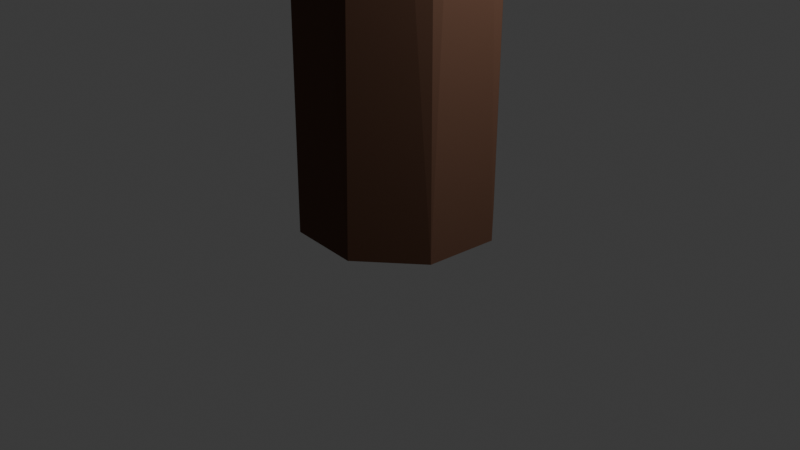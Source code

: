 # Source: tree_trunk.blend  (saved by Blender 4.4.32; exported with 4.5.12 LTS)
import bpy
from mathutils import Matrix  # noqa: F401  (used for matrix-valued properties, if any)

bpy.ops.wm.read_factory_settings(use_empty=True)
scene = bpy.context.scene
scene.name = 'Scene'

# ---- collections
col_collection = bpy.data.collections.new('Collection'); scene.collection.children.link(col_collection)

# ---- materials (node trees are filled in below, after node groups)
mat_bark = bpy.data.materials.new('bark')

# ---- material node trees
mat_bark.use_nodes = True; mat_bark.node_tree.nodes.clear()
_N = mat_bark.node_tree.nodes; _L = mat_bark.node_tree.links
n0 = _N.new('ShaderNodeBsdfPrincipled'); n0.name = 'Principled BSDF'; n0.location = (10, 300)
n0.inputs[0].default_value = (0.1329, 0.06663, 0.04231, 1.0)
n0.inputs[1].default_value = 0.2
n0.inputs[2].default_value = 0.75
n0.inputs[3].default_value = 1.25
n1 = _N.new('ShaderNodeOutputMaterial'); n1.name = 'Material Output'; n1.location = (300, 300)
_L.new(n0.outputs[0], n1.inputs[0])
n1.is_active_output = True

# ---- world
world_world = bpy.data.worlds.new('World'); scene.world = world_world
world_world.use_nodes = True; world_world.node_tree.nodes.clear()
_N = world_world.node_tree.nodes; _L = world_world.node_tree.links
n0 = _N.new('ShaderNodeOutputWorld'); n0.name = 'World Output'; n0.location = (300, 300)
n1 = _N.new('ShaderNodeBackground'); n1.name = 'Background'; n1.location = (10, 300)
n1.inputs[0].default_value = (0.05088, 0.05088, 0.05088, 1.0)
_L.new(n1.outputs[0], n0.inputs[0])
n0.is_active_output = True
world_world.color = (0.05088, 0.05088, 0.05088)
world_world.sun_shadow_jitter_overblur = 0.0

# ---- cameras
cam_camera = bpy.data.cameras.new('Camera')
cam_camera.clip_end = 100.0
cam_camera.ortho_scale = 7.314

# ---- lights
light_light = bpy.data.lights.new('Light', 'POINT')
light_light.energy = 1000.0
light_light.shadow_soft_size = 0.1

# ---- meshes
me_cylinder = bpy.data.meshes.new('Cylinder')
me_cylinder.from_pydata([(0.0, 1.0, -1.0), (0.0, 1.0, 1.0), (0.1951, 0.9808, -1.0), (0.1951, 0.9808, 1.0), (0.3827, 0.9239, -1.0), (0.3827, 0.9239, 1.0), (0.5556, 0.8315, -1.0), (0.5556, 0.8315, 1.0), (0.7071, 0.7071, -1.0), (0.7071, 0.7071, 1.0), (0.8315, 0.5556, -1.0), (0.8315, 0.5556, 1.0), (0.9239, 0.3827, -1.0), (0.9239, 0.3827, 1.0), (0.9808, 0.1951, -1.0), (0.9808, 0.1951, 1.0), (1.0, 0.0, -1.0), (1.0, 0.0, 1.0), (0.9808, -0.1951, -1.0), (0.9808, -0.1951, 1.0), (0.9239, -0.3827, -1.0), (0.9239, -0.3827, 1.0), (0.8315, -0.5556, -1.0), (0.8315, -0.5556, 1.0), (0.7071, -0.7071, -1.0), (0.7071, -0.7071, 1.0), (0.5556, -0.8315, -1.0), (0.5556, -0.8315, 1.0), (0.3827, -0.9239, -1.0), (0.3827, -0.9239, 1.0), (0.1951, -0.9808, -1.0), (0.1951, -0.9808, 1.0), (0.0, -1.0, -1.0), (0.0, -1.0, 1.0), (-0.1951, -0.9808, -1.0), (-0.1951, -0.9808, 1.0), (-0.3827, -0.9239, -1.0), (-0.3827, -0.9239, 1.0), (-0.5556, -0.8315, -1.0), (-0.5556, -0.8315, 1.0), (-0.7071, -0.7071, -1.0), (-0.7071, -0.7071, 1.0), (-0.8315, -0.5556, -1.0), (-0.8315, -0.5556, 1.0), (-0.9239, -0.3827, -1.0), (-0.9239, -0.3827, 1.0), (-0.9808, -0.1951, -1.0), (-0.9808, -0.1951, 1.0), (-1.0, 0.0, -1.0), (-1.0, 0.0, 1.0), (-0.9808, 0.1951, -1.0), (-0.9808, 0.1951, 1.0), (-0.9239, 0.3827, -1.0), (-0.9239, 0.3827, 1.0), (-0.8315, 0.5556, -1.0), (-0.8315, 0.5556, 1.0), (-0.7071, 0.7071, -1.0), (-0.7071, 0.7071, 1.0), (-0.5556, 0.8315, -1.0), (-0.5556, 0.8315, 1.0), (-0.3827, 0.9239, -1.0), (-0.3827, 0.9239, 1.0), (-0.1951, 0.9808, -1.0), (-0.1951, 0.9808, 1.0)], [], [(0, 1, 3, 2), (2, 3, 5, 4), (4, 5, 7, 6), (6, 7, 9, 8), (8, 9, 11, 10), (10, 11, 13, 12), (12, 13, 15, 14), (14, 15, 17, 16), (16, 17, 19, 18), (18, 19, 21, 20), (20, 21, 23, 22), (22, 23, 25, 24), (24, 25, 27, 26), (26, 27, 29, 28), (28, 29, 31, 30), (30, 31, 33, 32), (32, 33, 35, 34), (34, 35, 37, 36), (36, 37, 39, 38), (38, 39, 41, 40), (40, 41, 43, 42), (42, 43, 45, 44), (44, 45, 47, 46), (46, 47, 49, 48), (48, 49, 51, 50), (50, 51, 53, 52), (52, 53, 55, 54), (54, 55, 57, 56), (56, 57, 59, 58), (58, 59, 61, 60), (3, 1, 63, 61, 59, 57, 55, 53, 51, 49, 47, 45, 43, 41, 39, 37, 35, 33, 31, 29, 27, 25, 23, 21, 19, 17, 15, 13, 11, 9, 7, 5), (60, 61, 63, 62), (62, 63, 1, 0), (0, 2, 4, 6, 8, 10, 12, 14, 16, 18, 20, 22, 24, 26, 28, 30, 32, 34, 36, 38, 40, 42, 44, 46, 48, 50, 52, 54, 56, 58, 60, 62)])
_uv = me_cylinder.uv_layers.new(name='UVMap')
_uv.uv.foreach_set('vector', [1.0, 0.5, 1.0, 1.0, 0.9688, 1.0, 0.9688, 0.5, 0.9688, 0.5, 0.9688, 1.0, 0.9375, 1.0, 0.9375, 0.5, 0.9375, 0.5, 0.9375, 1.0, 0.9062, 1.0, 0.9062, 0.5, 0.9062, 0.5, 0.9062, 1.0, 0.875, 1.0, 0.875, 0.5, 0.875, 0.5, 0.875, 1.0, 0.8438, 1.0, 0.8438, 0.5, 0.8438, 0.5, 0.8438, 1.0, 0.8125, 1.0, 0.8125, 0.5, 0.8125, 0.5, 0.8125, 1.0, 0.7812, 1.0, 0.7812, 0.5, 0.7812, 0.5, 0.7812, 1.0, 0.75, 1.0, 0.75, 0.5, 0.75, 0.5, 0.75, 1.0, 0.7188, 1.0, 0.7188, 0.5, 0.7188, 0.5, 0.7188, 1.0, 0.6875, 1.0, 0.6875, 0.5, 0.6875, 0.5, 0.6875, 1.0, 0.6562, 1.0, 0.6562, 0.5, 0.6562, 0.5, 0.6562, 1.0, 0.625, 1.0, 0.625, 0.5, 0.625, 0.5, 0.625, 1.0, 0.5938, 1.0, 0.5938, 0.5, 0.5938, 0.5, 0.5938, 1.0, 0.5625, 1.0, 0.5625, 0.5, 0.5625, 0.5, 0.5625, 1.0, 0.5312, 1.0, 0.5312, 0.5, 0.5312, 0.5, 0.5312, 1.0, 0.5, 1.0, 0.5, 0.5, 0.5, 0.5, 0.5, 1.0, 0.4688, 1.0, 0.4688, 0.5, 0.4688, 0.5, 0.4688, 1.0, 0.4375, 1.0, 0.4375, 0.5, 0.4375, 0.5, 0.4375, 1.0, 0.4062, 1.0, 0.4062, 0.5, 0.4062, 0.5, 0.4062, 1.0, 0.375, 1.0, 0.375, 0.5, 0.375, 0.5, 0.375, 1.0, 0.3438, 1.0, 0.3438, 0.5, 0.3438, 0.5, 0.3438, 1.0, 0.3125, 1.0, 0.3125, 0.5, 0.3125, 0.5, 0.3125, 1.0, 0.2812, 1.0, 0.2812, 0.5, 0.2812, 0.5, 0.2812, 1.0, 0.25, 1.0, 0.25, 0.5, 0.25, 0.5, 0.25, 1.0, 0.2188, 1.0, 0.2188, 0.5, 0.2188, 0.5, 0.2188, 1.0, 0.1875, 1.0, 0.1875, 0.5, 0.1875, 0.5, 0.1875, 1.0, 0.1562, 1.0, 0.1562, 0.5, 0.1562, 0.5, 0.1562, 1.0, 0.125, 1.0, 0.125, 0.5, 0.125, 0.5, 0.125, 1.0, 0.09375, 1.0, 0.09375, 0.5, 0.09375, 0.5, 0.09375, 1.0, 0.0625, 1.0, 0.0625, 0.5, 0.2968, 0.4854, 0.25, 0.49, 0.2032, 0.4854, 0.1582, 0.4717, 0.1167, 0.4496, 0.08029, 0.4197, 0.05045, 0.3833, 0.02827, 0.3418, 0.01461, 0.2968, 0.01, 0.25, 0.01461, 0.2032, 0.02827, 0.1582, 0.05045, 0.1167, 0.08029, 0.08029, 0.1167, 0.05045, 0.1582, 0.02827, 0.2032, 0.01461, 0.25, 0.01, 0.2968, 0.01461, 0.3418, 0.02827, 0.3833, 0.05045, 0.4197, 0.08029, 0.4496, 0.1167, 0.4717, 0.1582, 0.4854, 0.2032, 0.49, 0.25, 0.4854, 0.2968, 0.4717, 0.3418, 0.4496, 0.3833, 0.4197, 0.4197, 0.3833, 0.4496, 0.3418, 0.4717, 0.0625, 0.5, 0.0625, 1.0, 0.03125, 1.0, 0.03125, 0.5, 0.03125, 0.5, 0.03125, 1.0, 0.0, 1.0, 0.0, 0.5, 0.75, 0.49, 0.7968, 0.4854, 0.8418, 0.4717, 0.8833, 0.4496, 0.9197, 0.4197, 0.9496, 0.3833, 0.9717, 0.3418, 0.9854, 0.2968, 0.99, 0.25, 0.9854, 0.2032, 0.9717, 0.1582, 0.9496, 0.1167, 0.9197, 0.08029, 0.8833, 0.05045, 0.8418, 0.02827, 0.7968, 0.01461, 0.75, 0.01, 0.7032, 0.01461, 0.6582, 0.02827, 0.6167, 0.05045, 0.5803, 0.08029, 0.5504, 0.1167, 0.5283, 0.1582, 0.5146, 0.2032, 0.51, 0.25, 0.5146, 0.2968, 0.5283, 0.3418, 0.5504, 0.3833, 0.5803, 0.4197, 0.6167, 0.4496, 0.6582, 0.4717, 0.7032, 0.4854])
me_cylinder.materials.append(mat_bark)
me_cylinder.update()

# ---- objects
ob_light = bpy.data.objects.new('Light', light_light)
ob_camera = bpy.data.objects.new('Camera', cam_camera)
ob_cylinder = bpy.data.objects.new('Cylinder', me_cylinder)

# ---- transforms, parenting, visibility, modifiers, constraints
ob_light.location = (4.076, 1.005, 5.904)
ob_light.rotation_euler = (0.6503, 0.05522, 1.866)
ob_light.lock_rotations_4d = False
ob_light.empty_display_type = 'ARROWS'
ob_light.color = (0.0, 0.0, 0.0, 0.0)
ob_light.lineart.crease_threshold = 0.0
ob_camera.location = (7.359, -6.926, 4.958)
ob_camera.rotation_euler = (1.109, 0.0, 0.8149)
ob_camera.lock_rotations_4d = False
ob_camera.empty_display_type = 'ARROWS'
ob_camera.color = (0.0, 0.0, 0.0, 0.0)
ob_camera.display_type = 'WIRE'
ob_camera.lineart.crease_threshold = 0.0
ob_cylinder.location = (0.0, 0.0, 5.0)
ob_cylinder.scale = (1.0, 1.0, 5.0)
_m = ob_cylinder.modifiers.new('Decimate', 'DECIMATE')
_m.ratio = 0.25
_m.use_collapse_triangulate = True

# ---- collection membership
col_collection.objects.link(ob_light)
col_collection.objects.link(ob_camera)
col_collection.objects.link(ob_cylinder)

# ---- scene / render settings (as saved in the file)
scene.camera = ob_camera
scene.frame_start = 1; scene.frame_end = 250; scene.frame_set(1)
scene.render.engine = 'BLENDER_EEVEE_NEXT'
bpy.context.view_layer.update()
